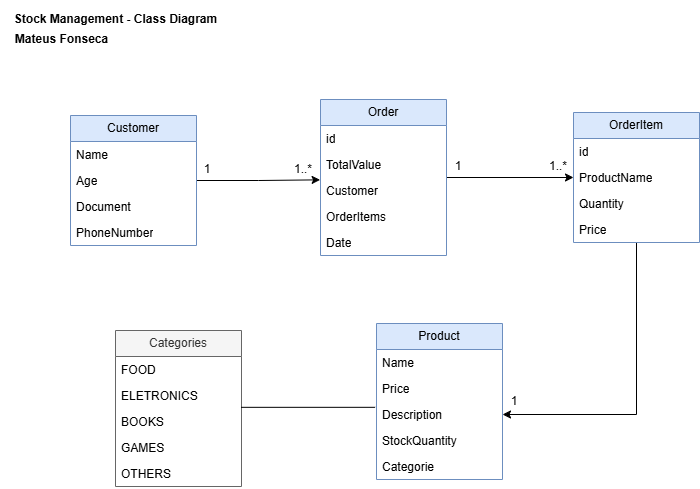

The diagram above was exported from draw.io. Its source (the exported page's mxGraphModel, read from the mxfile embedded in the PNG):
<mxGraphModel dx="1426" dy="747" grid="0" gridSize="10" guides="1" tooltips="1" connect="1" arrows="1" fold="1" page="1" pageScale="1" pageWidth="827" pageHeight="1169" math="0" shadow="0">
  <root>
    <mxCell id="0" />
    <mxCell id="1" parent="0" />
    <mxCell id="p8lVOAC-fxURNKz9NpCE-7" value="Product" style="swimlane;fontStyle=0;childLayout=stackLayout;horizontal=1;startSize=26;fillColor=#dae8fc;horizontalStack=0;resizeParent=1;resizeParentMax=0;resizeLast=0;collapsible=1;marginBottom=0;whiteSpace=wrap;html=1;strokeColor=#6c8ebf;" parent="1" vertex="1">
      <mxGeometry x="390" y="329" width="126" height="156" as="geometry" />
    </mxCell>
    <mxCell id="p8lVOAC-fxURNKz9NpCE-9" value="Name" style="text;strokeColor=none;fillColor=none;align=left;verticalAlign=top;spacingLeft=4;spacingRight=4;overflow=hidden;rotatable=0;points=[[0,0.5],[1,0.5]];portConstraint=eastwest;whiteSpace=wrap;html=1;" parent="p8lVOAC-fxURNKz9NpCE-7" vertex="1">
      <mxGeometry y="26" width="126" height="26" as="geometry" />
    </mxCell>
    <mxCell id="p8lVOAC-fxURNKz9NpCE-10" value="Price" style="text;strokeColor=none;fillColor=none;align=left;verticalAlign=top;spacingLeft=4;spacingRight=4;overflow=hidden;rotatable=0;points=[[0,0.5],[1,0.5]];portConstraint=eastwest;whiteSpace=wrap;html=1;" parent="p8lVOAC-fxURNKz9NpCE-7" vertex="1">
      <mxGeometry y="52" width="126" height="26" as="geometry" />
    </mxCell>
    <mxCell id="p8lVOAC-fxURNKz9NpCE-11" value="Description" style="text;strokeColor=none;fillColor=none;align=left;verticalAlign=top;spacingLeft=4;spacingRight=4;overflow=hidden;rotatable=0;points=[[0,0.5],[1,0.5]];portConstraint=eastwest;whiteSpace=wrap;html=1;" parent="p8lVOAC-fxURNKz9NpCE-7" vertex="1">
      <mxGeometry y="78" width="126" height="26" as="geometry" />
    </mxCell>
    <mxCell id="p8lVOAC-fxURNKz9NpCE-12" value="StockQuantity" style="text;strokeColor=none;fillColor=none;align=left;verticalAlign=top;spacingLeft=4;spacingRight=4;overflow=hidden;rotatable=0;points=[[0,0.5],[1,0.5]];portConstraint=eastwest;whiteSpace=wrap;html=1;" parent="p8lVOAC-fxURNKz9NpCE-7" vertex="1">
      <mxGeometry y="104" width="126" height="26" as="geometry" />
    </mxCell>
    <mxCell id="p8lVOAC-fxURNKz9NpCE-13" value="Categorie" style="text;strokeColor=none;fillColor=none;align=left;verticalAlign=top;spacingLeft=4;spacingRight=4;overflow=hidden;rotatable=0;points=[[0,0.5],[1,0.5]];portConstraint=eastwest;whiteSpace=wrap;html=1;" parent="p8lVOAC-fxURNKz9NpCE-7" vertex="1">
      <mxGeometry y="130" width="126" height="26" as="geometry" />
    </mxCell>
    <mxCell id="p8lVOAC-fxURNKz9NpCE-42" style="edgeStyle=orthogonalEdgeStyle;rounded=0;orthogonalLoop=1;jettySize=auto;html=1;entryX=-0.003;entryY=0.09;entryDx=0;entryDy=0;entryPerimeter=0;" parent="1" source="p8lVOAC-fxURNKz9NpCE-14" target="p8lVOAC-fxURNKz9NpCE-24" edge="1">
      <mxGeometry relative="1" as="geometry" />
    </mxCell>
    <mxCell id="p8lVOAC-fxURNKz9NpCE-14" value="Customer" style="swimlane;fontStyle=0;childLayout=stackLayout;horizontal=1;startSize=26;fillColor=#dae8fc;horizontalStack=0;resizeParent=1;resizeParentMax=0;resizeLast=0;collapsible=1;marginBottom=0;whiteSpace=wrap;html=1;strokeColor=#6c8ebf;" parent="1" vertex="1">
      <mxGeometry x="84" y="121" width="126" height="130" as="geometry" />
    </mxCell>
    <mxCell id="p8lVOAC-fxURNKz9NpCE-16" value="Name" style="text;strokeColor=none;fillColor=none;align=left;verticalAlign=top;spacingLeft=4;spacingRight=4;overflow=hidden;rotatable=0;points=[[0,0.5],[1,0.5]];portConstraint=eastwest;whiteSpace=wrap;html=1;" parent="p8lVOAC-fxURNKz9NpCE-14" vertex="1">
      <mxGeometry y="26" width="126" height="26" as="geometry" />
    </mxCell>
    <mxCell id="p8lVOAC-fxURNKz9NpCE-17" value="Age" style="text;strokeColor=none;fillColor=none;align=left;verticalAlign=top;spacingLeft=4;spacingRight=4;overflow=hidden;rotatable=0;points=[[0,0.5],[1,0.5]];portConstraint=eastwest;whiteSpace=wrap;html=1;" parent="p8lVOAC-fxURNKz9NpCE-14" vertex="1">
      <mxGeometry y="52" width="126" height="26" as="geometry" />
    </mxCell>
    <mxCell id="p8lVOAC-fxURNKz9NpCE-18" value="Document" style="text;strokeColor=none;fillColor=none;align=left;verticalAlign=top;spacingLeft=4;spacingRight=4;overflow=hidden;rotatable=0;points=[[0,0.5],[1,0.5]];portConstraint=eastwest;whiteSpace=wrap;html=1;" parent="p8lVOAC-fxURNKz9NpCE-14" vertex="1">
      <mxGeometry y="78" width="126" height="26" as="geometry" />
    </mxCell>
    <mxCell id="p8lVOAC-fxURNKz9NpCE-19" value="PhoneNumber" style="text;strokeColor=none;fillColor=none;align=left;verticalAlign=top;spacingLeft=4;spacingRight=4;overflow=hidden;rotatable=0;points=[[0,0.5],[1,0.5]];portConstraint=eastwest;whiteSpace=wrap;html=1;" parent="p8lVOAC-fxURNKz9NpCE-14" vertex="1">
      <mxGeometry y="104" width="126" height="26" as="geometry" />
    </mxCell>
    <mxCell id="p8lVOAC-fxURNKz9NpCE-44" style="edgeStyle=orthogonalEdgeStyle;rounded=0;orthogonalLoop=1;jettySize=auto;html=1;entryX=0;entryY=0.5;entryDx=0;entryDy=0;" parent="1" source="p8lVOAC-fxURNKz9NpCE-21" target="p8lVOAC-fxURNKz9NpCE-30" edge="1">
      <mxGeometry relative="1" as="geometry" />
    </mxCell>
    <mxCell id="p8lVOAC-fxURNKz9NpCE-21" value="Order" style="swimlane;fontStyle=0;childLayout=stackLayout;horizontal=1;startSize=26;fillColor=#dae8fc;horizontalStack=0;resizeParent=1;resizeParentMax=0;resizeLast=0;collapsible=1;marginBottom=0;whiteSpace=wrap;html=1;strokeColor=#6c8ebf;" parent="1" vertex="1">
      <mxGeometry x="334" y="105" width="126" height="156" as="geometry" />
    </mxCell>
    <mxCell id="p8lVOAC-fxURNKz9NpCE-22" value="id&lt;div&gt;&lt;br&gt;&lt;/div&gt;" style="text;strokeColor=none;fillColor=none;align=left;verticalAlign=top;spacingLeft=4;spacingRight=4;overflow=hidden;rotatable=0;points=[[0,0.5],[1,0.5]];portConstraint=eastwest;whiteSpace=wrap;html=1;" parent="p8lVOAC-fxURNKz9NpCE-21" vertex="1">
      <mxGeometry y="26" width="126" height="26" as="geometry" />
    </mxCell>
    <mxCell id="p8lVOAC-fxURNKz9NpCE-23" value="TotalValue" style="text;strokeColor=none;fillColor=none;align=left;verticalAlign=top;spacingLeft=4;spacingRight=4;overflow=hidden;rotatable=0;points=[[0,0.5],[1,0.5]];portConstraint=eastwest;whiteSpace=wrap;html=1;" parent="p8lVOAC-fxURNKz9NpCE-21" vertex="1">
      <mxGeometry y="52" width="126" height="26" as="geometry" />
    </mxCell>
    <mxCell id="p8lVOAC-fxURNKz9NpCE-24" value="Customer" style="text;strokeColor=none;fillColor=none;align=left;verticalAlign=top;spacingLeft=4;spacingRight=4;overflow=hidden;rotatable=0;points=[[0,0.5],[1,0.5]];portConstraint=eastwest;whiteSpace=wrap;html=1;" parent="p8lVOAC-fxURNKz9NpCE-21" vertex="1">
      <mxGeometry y="78" width="126" height="26" as="geometry" />
    </mxCell>
    <mxCell id="p8lVOAC-fxURNKz9NpCE-25" value="OrderItems" style="text;strokeColor=none;fillColor=none;align=left;verticalAlign=top;spacingLeft=4;spacingRight=4;overflow=hidden;rotatable=0;points=[[0,0.5],[1,0.5]];portConstraint=eastwest;whiteSpace=wrap;html=1;" parent="p8lVOAC-fxURNKz9NpCE-21" vertex="1">
      <mxGeometry y="104" width="126" height="26" as="geometry" />
    </mxCell>
    <mxCell id="p8lVOAC-fxURNKz9NpCE-26" value="Date" style="text;strokeColor=none;fillColor=none;align=left;verticalAlign=top;spacingLeft=4;spacingRight=4;overflow=hidden;rotatable=0;points=[[0,0.5],[1,0.5]];portConstraint=eastwest;whiteSpace=wrap;html=1;" parent="p8lVOAC-fxURNKz9NpCE-21" vertex="1">
      <mxGeometry y="130" width="126" height="26" as="geometry" />
    </mxCell>
    <mxCell id="p8lVOAC-fxURNKz9NpCE-49" style="edgeStyle=orthogonalEdgeStyle;rounded=0;orthogonalLoop=1;jettySize=auto;html=1;entryX=1;entryY=0.5;entryDx=0;entryDy=0;" parent="1" source="p8lVOAC-fxURNKz9NpCE-28" target="p8lVOAC-fxURNKz9NpCE-11" edge="1">
      <mxGeometry relative="1" as="geometry" />
    </mxCell>
    <mxCell id="p8lVOAC-fxURNKz9NpCE-28" value="OrderItem" style="swimlane;fontStyle=0;childLayout=stackLayout;horizontal=1;startSize=26;fillColor=#dae8fc;horizontalStack=0;resizeParent=1;resizeParentMax=0;resizeLast=0;collapsible=1;marginBottom=0;whiteSpace=wrap;html=1;strokeColor=#6c8ebf;" parent="1" vertex="1">
      <mxGeometry x="587" y="118" width="126" height="130" as="geometry" />
    </mxCell>
    <mxCell id="p8lVOAC-fxURNKz9NpCE-29" value="id&lt;div&gt;&lt;br&gt;&lt;/div&gt;" style="text;strokeColor=none;fillColor=none;align=left;verticalAlign=top;spacingLeft=4;spacingRight=4;overflow=hidden;rotatable=0;points=[[0,0.5],[1,0.5]];portConstraint=eastwest;whiteSpace=wrap;html=1;" parent="p8lVOAC-fxURNKz9NpCE-28" vertex="1">
      <mxGeometry y="26" width="126" height="26" as="geometry" />
    </mxCell>
    <mxCell id="p8lVOAC-fxURNKz9NpCE-30" value="ProductName" style="text;strokeColor=none;fillColor=none;align=left;verticalAlign=top;spacingLeft=4;spacingRight=4;overflow=hidden;rotatable=0;points=[[0,0.5],[1,0.5]];portConstraint=eastwest;whiteSpace=wrap;html=1;" parent="p8lVOAC-fxURNKz9NpCE-28" vertex="1">
      <mxGeometry y="52" width="126" height="26" as="geometry" />
    </mxCell>
    <mxCell id="p8lVOAC-fxURNKz9NpCE-31" value="Quantity" style="text;strokeColor=none;fillColor=none;align=left;verticalAlign=top;spacingLeft=4;spacingRight=4;overflow=hidden;rotatable=0;points=[[0,0.5],[1,0.5]];portConstraint=eastwest;whiteSpace=wrap;html=1;" parent="p8lVOAC-fxURNKz9NpCE-28" vertex="1">
      <mxGeometry y="78" width="126" height="26" as="geometry" />
    </mxCell>
    <mxCell id="p8lVOAC-fxURNKz9NpCE-32" value="Price" style="text;strokeColor=none;fillColor=none;align=left;verticalAlign=top;spacingLeft=4;spacingRight=4;overflow=hidden;rotatable=0;points=[[0,0.5],[1,0.5]];portConstraint=eastwest;whiteSpace=wrap;html=1;" parent="p8lVOAC-fxURNKz9NpCE-28" vertex="1">
      <mxGeometry y="104" width="126" height="26" as="geometry" />
    </mxCell>
    <mxCell id="p8lVOAC-fxURNKz9NpCE-34" value="Categories" style="swimlane;fontStyle=0;childLayout=stackLayout;horizontal=1;startSize=26;fillColor=#f5f5f5;horizontalStack=0;resizeParent=1;resizeParentMax=0;resizeLast=0;collapsible=1;marginBottom=0;whiteSpace=wrap;html=1;strokeColor=#666666;fontColor=#333333;strokeWidth=1;" parent="1" vertex="1">
      <mxGeometry x="129" y="336" width="126" height="156" as="geometry" />
    </mxCell>
    <mxCell id="p8lVOAC-fxURNKz9NpCE-35" value="FOOD" style="text;strokeColor=none;fillColor=none;align=left;verticalAlign=top;spacingLeft=4;spacingRight=4;overflow=hidden;rotatable=0;points=[[0,0.5],[1,0.5]];portConstraint=eastwest;whiteSpace=wrap;html=1;" parent="p8lVOAC-fxURNKz9NpCE-34" vertex="1">
      <mxGeometry y="26" width="126" height="26" as="geometry" />
    </mxCell>
    <mxCell id="p8lVOAC-fxURNKz9NpCE-36" value="ELETRONICS&lt;div&gt;&lt;br&gt;&lt;/div&gt;" style="text;strokeColor=none;fillColor=none;align=left;verticalAlign=top;spacingLeft=4;spacingRight=4;overflow=hidden;rotatable=0;points=[[0,0.5],[1,0.5]];portConstraint=eastwest;whiteSpace=wrap;html=1;" parent="p8lVOAC-fxURNKz9NpCE-34" vertex="1">
      <mxGeometry y="52" width="126" height="26" as="geometry" />
    </mxCell>
    <mxCell id="p8lVOAC-fxURNKz9NpCE-37" value="BOOKS" style="text;strokeColor=none;fillColor=none;align=left;verticalAlign=top;spacingLeft=4;spacingRight=4;overflow=hidden;rotatable=0;points=[[0,0.5],[1,0.5]];portConstraint=eastwest;whiteSpace=wrap;html=1;" parent="p8lVOAC-fxURNKz9NpCE-34" vertex="1">
      <mxGeometry y="78" width="126" height="26" as="geometry" />
    </mxCell>
    <mxCell id="p8lVOAC-fxURNKz9NpCE-38" value="GAMES" style="text;strokeColor=none;fillColor=none;align=left;verticalAlign=top;spacingLeft=4;spacingRight=4;overflow=hidden;rotatable=0;points=[[0,0.5],[1,0.5]];portConstraint=eastwest;whiteSpace=wrap;html=1;" parent="p8lVOAC-fxURNKz9NpCE-34" vertex="1">
      <mxGeometry y="104" width="126" height="26" as="geometry" />
    </mxCell>
    <mxCell id="p8lVOAC-fxURNKz9NpCE-39" value="OTHERS" style="text;strokeColor=none;fillColor=none;align=left;verticalAlign=top;spacingLeft=4;spacingRight=4;overflow=hidden;rotatable=0;points=[[0,0.5],[1,0.5]];portConstraint=eastwest;whiteSpace=wrap;html=1;" parent="p8lVOAC-fxURNKz9NpCE-34" vertex="1">
      <mxGeometry y="130" width="126" height="26" as="geometry" />
    </mxCell>
    <mxCell id="p8lVOAC-fxURNKz9NpCE-45" value="1" style="text;html=1;align=center;verticalAlign=middle;whiteSpace=wrap;rounded=0;" parent="1" vertex="1">
      <mxGeometry x="213" y="168" width="16" height="14" as="geometry" />
    </mxCell>
    <mxCell id="p8lVOAC-fxURNKz9NpCE-46" value="1..*" style="text;html=1;align=center;verticalAlign=middle;whiteSpace=wrap;rounded=0;" parent="1" vertex="1">
      <mxGeometry x="309" y="168" width="16" height="14" as="geometry" />
    </mxCell>
    <mxCell id="p8lVOAC-fxURNKz9NpCE-47" value="1" style="text;html=1;align=center;verticalAlign=middle;whiteSpace=wrap;rounded=0;" parent="1" vertex="1">
      <mxGeometry x="464" y="165" width="16" height="14" as="geometry" />
    </mxCell>
    <mxCell id="p8lVOAC-fxURNKz9NpCE-48" value="1..*" style="text;html=1;align=center;verticalAlign=middle;whiteSpace=wrap;rounded=0;" parent="1" vertex="1">
      <mxGeometry x="564" y="165" width="16" height="14" as="geometry" />
    </mxCell>
    <mxCell id="p8lVOAC-fxURNKz9NpCE-50" value="1" style="text;html=1;align=center;verticalAlign=middle;whiteSpace=wrap;rounded=0;" parent="1" vertex="1">
      <mxGeometry x="520" y="400" width="16" height="14" as="geometry" />
    </mxCell>
    <mxCell id="p8lVOAC-fxURNKz9NpCE-51" value="" style="endArrow=none;html=1;rounded=0;entryX=0.996;entryY=-0.045;entryDx=0;entryDy=0;entryPerimeter=0;exitX=-0.011;exitY=0.224;exitDx=0;exitDy=0;exitPerimeter=0;" parent="1" source="p8lVOAC-fxURNKz9NpCE-11" target="p8lVOAC-fxURNKz9NpCE-37" edge="1">
      <mxGeometry width="50" height="50" relative="1" as="geometry">
        <mxPoint x="427" y="297" as="sourcePoint" />
        <mxPoint x="477" y="247" as="targetPoint" />
      </mxGeometry>
    </mxCell>
    <mxCell id="p8lVOAC-fxURNKz9NpCE-52" value="Stock Management - Class Diagram" style="text;html=1;align=center;verticalAlign=middle;whiteSpace=wrap;rounded=0;fillColor=none;fontStyle=1" parent="1" vertex="1">
      <mxGeometry x="14" y="6" width="231" height="37" as="geometry" />
    </mxCell>
    <mxCell id="p8lVOAC-fxURNKz9NpCE-53" value="Mateus Fonseca" style="text;html=1;align=center;verticalAlign=middle;whiteSpace=wrap;rounded=0;fillColor=none;fontStyle=1" parent="1" vertex="1">
      <mxGeometry x="26" y="31" width="99" height="28" as="geometry" />
    </mxCell>
  </root>
</mxGraphModel>